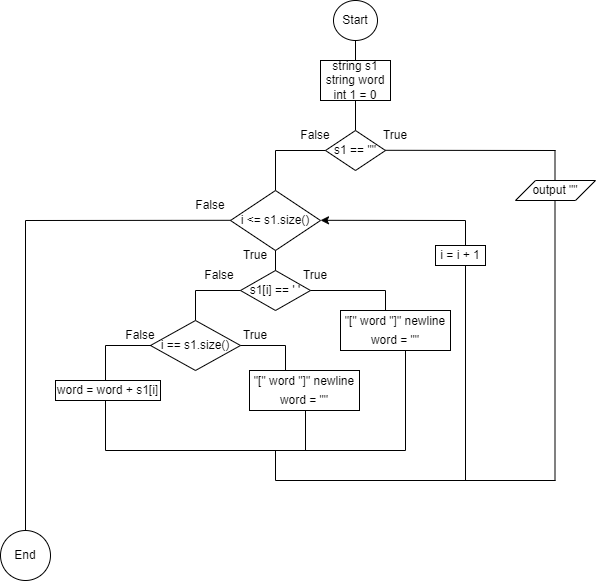

The diagram above was exported from draw.io. Its source (the exported page's mxGraphModel, read from the mxfile embedded in the PNG):
<mxGraphModel dx="1000" dy="530" grid="1" gridSize="10" guides="1" tooltips="1" connect="1" arrows="1" fold="1" page="1" pageScale="1" pageWidth="827" pageHeight="1169" math="0" shadow="0">
  <root>
    <mxCell id="0" />
    <mxCell id="1" parent="0" />
    <mxCell id="o_KEQJy_4mihAIJOxIjt-1" value="Start" style="ellipse;whiteSpace=wrap;html=1;" vertex="1" parent="1">
      <mxGeometry x="388" y="10" width="44" height="40" as="geometry" />
    </mxCell>
    <mxCell id="o_KEQJy_4mihAIJOxIjt-2" value="" style="endArrow=none;html=1;rounded=0;" edge="1" parent="1">
      <mxGeometry width="50" height="50" relative="1" as="geometry">
        <mxPoint x="410" y="70" as="sourcePoint" />
        <mxPoint x="410" y="50" as="targetPoint" />
      </mxGeometry>
    </mxCell>
    <mxCell id="o_KEQJy_4mihAIJOxIjt-3" value="string s1&lt;div&gt;string word&lt;/div&gt;&lt;div&gt;int 1 = 0&lt;/div&gt;" style="rounded=0;whiteSpace=wrap;html=1;" vertex="1" parent="1">
      <mxGeometry x="375" y="70" width="70" height="40" as="geometry" />
    </mxCell>
    <mxCell id="o_KEQJy_4mihAIJOxIjt-4" value="" style="endArrow=none;html=1;rounded=0;" edge="1" parent="1">
      <mxGeometry width="50" height="50" relative="1" as="geometry">
        <mxPoint x="410" y="140" as="sourcePoint" />
        <mxPoint x="410" y="110" as="targetPoint" />
      </mxGeometry>
    </mxCell>
    <mxCell id="o_KEQJy_4mihAIJOxIjt-5" value="s1 == &quot;&quot;" style="rhombus;whiteSpace=wrap;html=1;" vertex="1" parent="1">
      <mxGeometry x="380" y="140" width="60" height="40" as="geometry" />
    </mxCell>
    <mxCell id="o_KEQJy_4mihAIJOxIjt-6" value="" style="endArrow=none;html=1;rounded=0;" edge="1" parent="1">
      <mxGeometry width="50" height="50" relative="1" as="geometry">
        <mxPoint x="610" y="160" as="sourcePoint" />
        <mxPoint x="440" y="159.8" as="targetPoint" />
      </mxGeometry>
    </mxCell>
    <mxCell id="o_KEQJy_4mihAIJOxIjt-7" value="" style="endArrow=none;html=1;rounded=0;" edge="1" parent="1">
      <mxGeometry width="50" height="50" relative="1" as="geometry">
        <mxPoint x="609.5" y="190" as="sourcePoint" />
        <mxPoint x="609.5" y="160" as="targetPoint" />
      </mxGeometry>
    </mxCell>
    <mxCell id="o_KEQJy_4mihAIJOxIjt-8" value="True" style="text;html=1;align=center;verticalAlign=middle;whiteSpace=wrap;rounded=0;" vertex="1" parent="1">
      <mxGeometry x="420" y="130" width="60" height="30" as="geometry" />
    </mxCell>
    <mxCell id="o_KEQJy_4mihAIJOxIjt-9" value="output &quot;&quot;" style="shape=parallelogram;perimeter=parallelogramPerimeter;whiteSpace=wrap;html=1;fixedSize=1;" vertex="1" parent="1">
      <mxGeometry x="570" y="190" width="80" height="20" as="geometry" />
    </mxCell>
    <mxCell id="o_KEQJy_4mihAIJOxIjt-10" value="" style="endArrow=none;html=1;rounded=0;" edge="1" parent="1">
      <mxGeometry width="50" height="50" relative="1" as="geometry">
        <mxPoint x="330" y="160" as="sourcePoint" />
        <mxPoint x="380" y="160" as="targetPoint" />
      </mxGeometry>
    </mxCell>
    <mxCell id="o_KEQJy_4mihAIJOxIjt-11" value="False" style="text;html=1;align=center;verticalAlign=middle;whiteSpace=wrap;rounded=0;" vertex="1" parent="1">
      <mxGeometry x="340" y="130" width="60" height="30" as="geometry" />
    </mxCell>
    <mxCell id="o_KEQJy_4mihAIJOxIjt-12" value="" style="endArrow=none;html=1;rounded=0;exitX=0.5;exitY=0;exitDx=0;exitDy=0;" edge="1" parent="1" source="o_KEQJy_4mihAIJOxIjt-13">
      <mxGeometry width="50" height="50" relative="1" as="geometry">
        <mxPoint x="330" y="190" as="sourcePoint" />
        <mxPoint x="330" y="160" as="targetPoint" />
      </mxGeometry>
    </mxCell>
    <mxCell id="o_KEQJy_4mihAIJOxIjt-13" value="i &amp;lt;= s1.size()" style="rhombus;whiteSpace=wrap;html=1;" vertex="1" parent="1">
      <mxGeometry x="285" y="200" width="90" height="60" as="geometry" />
    </mxCell>
    <mxCell id="o_KEQJy_4mihAIJOxIjt-14" value="" style="endArrow=none;html=1;rounded=0;" edge="1" parent="1">
      <mxGeometry width="50" height="50" relative="1" as="geometry">
        <mxPoint x="330" y="280" as="sourcePoint" />
        <mxPoint x="330" y="260" as="targetPoint" />
      </mxGeometry>
    </mxCell>
    <mxCell id="o_KEQJy_4mihAIJOxIjt-15" value="True" style="text;html=1;align=center;verticalAlign=middle;whiteSpace=wrap;rounded=0;" vertex="1" parent="1">
      <mxGeometry x="280" y="250" width="60" height="30" as="geometry" />
    </mxCell>
    <mxCell id="o_KEQJy_4mihAIJOxIjt-16" value="s1[i] == ' '" style="rhombus;whiteSpace=wrap;html=1;" vertex="1" parent="1">
      <mxGeometry x="295" y="280" width="70" height="40" as="geometry" />
    </mxCell>
    <mxCell id="o_KEQJy_4mihAIJOxIjt-17" value="" style="endArrow=none;html=1;rounded=0;" edge="1" parent="1">
      <mxGeometry width="50" height="50" relative="1" as="geometry">
        <mxPoint x="440" y="300" as="sourcePoint" />
        <mxPoint x="365" y="300" as="targetPoint" />
      </mxGeometry>
    </mxCell>
    <mxCell id="o_KEQJy_4mihAIJOxIjt-18" value="" style="endArrow=none;html=1;rounded=0;" edge="1" parent="1">
      <mxGeometry width="50" height="50" relative="1" as="geometry">
        <mxPoint x="440" y="320" as="sourcePoint" />
        <mxPoint x="440" y="300" as="targetPoint" />
      </mxGeometry>
    </mxCell>
    <mxCell id="o_KEQJy_4mihAIJOxIjt-19" value="&lt;div style=&quot;line-height: 19px; white-space: pre;&quot;&gt;&lt;div style=&quot;&quot;&gt;&lt;font style=&quot;font-size: 12px;&quot; face=&quot;Helvetica&quot;&gt;&quot;[&quot; word &quot;]&quot; newline&lt;/font&gt;&lt;/div&gt;&lt;div style=&quot;&quot;&gt;&lt;span style=&quot;background-color: initial;&quot;&gt;word = &quot;&quot;&lt;/span&gt;&lt;/div&gt;&lt;/div&gt;" style="rounded=0;whiteSpace=wrap;html=1;" vertex="1" parent="1">
      <mxGeometry x="395" y="320" width="110" height="40" as="geometry" />
    </mxCell>
    <mxCell id="o_KEQJy_4mihAIJOxIjt-20" value="" style="endArrow=none;html=1;rounded=0;" edge="1" parent="1">
      <mxGeometry width="50" height="50" relative="1" as="geometry">
        <mxPoint x="250" y="300" as="sourcePoint" />
        <mxPoint x="295" y="300" as="targetPoint" />
      </mxGeometry>
    </mxCell>
    <mxCell id="o_KEQJy_4mihAIJOxIjt-21" value="" style="endArrow=none;html=1;rounded=0;" edge="1" parent="1">
      <mxGeometry width="50" height="50" relative="1" as="geometry">
        <mxPoint x="250" y="330" as="sourcePoint" />
        <mxPoint x="250" y="300" as="targetPoint" />
      </mxGeometry>
    </mxCell>
    <mxCell id="o_KEQJy_4mihAIJOxIjt-22" value="i == s1.size()" style="rhombus;whiteSpace=wrap;html=1;" vertex="1" parent="1">
      <mxGeometry x="205" y="330" width="90" height="50" as="geometry" />
    </mxCell>
    <mxCell id="o_KEQJy_4mihAIJOxIjt-23" value="True" style="text;html=1;align=center;verticalAlign=middle;whiteSpace=wrap;rounded=0;" vertex="1" parent="1">
      <mxGeometry x="340" y="270" width="60" height="30" as="geometry" />
    </mxCell>
    <mxCell id="o_KEQJy_4mihAIJOxIjt-24" value="False" style="text;html=1;align=center;verticalAlign=middle;whiteSpace=wrap;rounded=0;" vertex="1" parent="1">
      <mxGeometry x="244" y="270" width="60" height="30" as="geometry" />
    </mxCell>
    <mxCell id="o_KEQJy_4mihAIJOxIjt-25" value="" style="endArrow=none;html=1;rounded=0;" edge="1" parent="1">
      <mxGeometry width="50" height="50" relative="1" as="geometry">
        <mxPoint x="340" y="355" as="sourcePoint" />
        <mxPoint x="295" y="355" as="targetPoint" />
      </mxGeometry>
    </mxCell>
    <mxCell id="o_KEQJy_4mihAIJOxIjt-26" value="" style="endArrow=none;html=1;rounded=0;" edge="1" parent="1">
      <mxGeometry width="50" height="50" relative="1" as="geometry">
        <mxPoint x="340" y="380" as="sourcePoint" />
        <mxPoint x="340" y="355" as="targetPoint" />
      </mxGeometry>
    </mxCell>
    <mxCell id="o_KEQJy_4mihAIJOxIjt-27" value="&lt;div style=&quot;line-height: 19px; white-space: pre;&quot;&gt;&lt;div style=&quot;&quot;&gt;&lt;font style=&quot;font-size: 12px;&quot; face=&quot;Helvetica&quot;&gt;&quot;[&quot; word &quot;]&quot; newline&lt;/font&gt;&lt;/div&gt;&lt;div style=&quot;&quot;&gt;&lt;span style=&quot;background-color: initial;&quot;&gt;word = &quot;&quot;&lt;/span&gt;&lt;/div&gt;&lt;/div&gt;" style="rounded=0;whiteSpace=wrap;html=1;" vertex="1" parent="1">
      <mxGeometry x="304" y="380" width="110" height="40" as="geometry" />
    </mxCell>
    <mxCell id="o_KEQJy_4mihAIJOxIjt-28" value="True" style="text;html=1;align=center;verticalAlign=middle;whiteSpace=wrap;rounded=0;" vertex="1" parent="1">
      <mxGeometry x="280" y="330" width="60" height="30" as="geometry" />
    </mxCell>
    <mxCell id="o_KEQJy_4mihAIJOxIjt-29" value="" style="endArrow=none;html=1;rounded=0;" edge="1" parent="1">
      <mxGeometry width="50" height="50" relative="1" as="geometry">
        <mxPoint x="160" y="355" as="sourcePoint" />
        <mxPoint x="206" y="355" as="targetPoint" />
      </mxGeometry>
    </mxCell>
    <mxCell id="o_KEQJy_4mihAIJOxIjt-30" value="False" style="text;html=1;align=center;verticalAlign=middle;whiteSpace=wrap;rounded=0;" vertex="1" parent="1">
      <mxGeometry x="165" y="330" width="60" height="30" as="geometry" />
    </mxCell>
    <mxCell id="o_KEQJy_4mihAIJOxIjt-31" value="" style="endArrow=none;html=1;rounded=0;" edge="1" parent="1">
      <mxGeometry width="50" height="50" relative="1" as="geometry">
        <mxPoint x="160" y="390" as="sourcePoint" />
        <mxPoint x="160" y="355" as="targetPoint" />
      </mxGeometry>
    </mxCell>
    <mxCell id="o_KEQJy_4mihAIJOxIjt-32" value="word = word + s1[i]" style="rounded=0;whiteSpace=wrap;html=1;" vertex="1" parent="1">
      <mxGeometry x="110" y="390" width="105" height="20" as="geometry" />
    </mxCell>
    <mxCell id="o_KEQJy_4mihAIJOxIjt-33" value="" style="endArrow=none;html=1;rounded=0;" edge="1" parent="1">
      <mxGeometry width="50" height="50" relative="1" as="geometry">
        <mxPoint x="160" y="460" as="sourcePoint" />
        <mxPoint x="160" y="410" as="targetPoint" />
      </mxGeometry>
    </mxCell>
    <mxCell id="o_KEQJy_4mihAIJOxIjt-34" value="" style="endArrow=none;html=1;rounded=0;" edge="1" parent="1">
      <mxGeometry width="50" height="50" relative="1" as="geometry">
        <mxPoint x="360" y="460" as="sourcePoint" />
        <mxPoint x="360" y="420" as="targetPoint" />
      </mxGeometry>
    </mxCell>
    <mxCell id="o_KEQJy_4mihAIJOxIjt-35" value="" style="endArrow=none;html=1;rounded=0;" edge="1" parent="1">
      <mxGeometry width="50" height="50" relative="1" as="geometry">
        <mxPoint x="460" y="460" as="sourcePoint" />
        <mxPoint x="460" y="360" as="targetPoint" />
      </mxGeometry>
    </mxCell>
    <mxCell id="o_KEQJy_4mihAIJOxIjt-36" value="" style="endArrow=none;html=1;rounded=0;" edge="1" parent="1">
      <mxGeometry width="50" height="50" relative="1" as="geometry">
        <mxPoint x="460" y="460" as="sourcePoint" />
        <mxPoint x="160" y="460" as="targetPoint" />
      </mxGeometry>
    </mxCell>
    <mxCell id="o_KEQJy_4mihAIJOxIjt-37" value="" style="endArrow=none;html=1;rounded=0;" edge="1" parent="1">
      <mxGeometry width="50" height="50" relative="1" as="geometry">
        <mxPoint x="330" y="490" as="sourcePoint" />
        <mxPoint x="330" y="460" as="targetPoint" />
      </mxGeometry>
    </mxCell>
    <mxCell id="o_KEQJy_4mihAIJOxIjt-38" value="" style="endArrow=none;html=1;rounded=0;" edge="1" parent="1">
      <mxGeometry width="50" height="50" relative="1" as="geometry">
        <mxPoint x="610" y="490" as="sourcePoint" />
        <mxPoint x="330" y="490" as="targetPoint" />
      </mxGeometry>
    </mxCell>
    <mxCell id="o_KEQJy_4mihAIJOxIjt-39" value="" style="endArrow=none;html=1;rounded=0;" edge="1" parent="1">
      <mxGeometry width="50" height="50" relative="1" as="geometry">
        <mxPoint x="609.5" y="490" as="sourcePoint" />
        <mxPoint x="609.5" y="210" as="targetPoint" />
      </mxGeometry>
    </mxCell>
    <mxCell id="o_KEQJy_4mihAIJOxIjt-41" value="" style="endArrow=none;html=1;rounded=0;" edge="1" parent="1">
      <mxGeometry width="50" height="50" relative="1" as="geometry">
        <mxPoint x="520" y="490" as="sourcePoint" />
        <mxPoint x="520" y="230" as="targetPoint" />
      </mxGeometry>
    </mxCell>
    <mxCell id="o_KEQJy_4mihAIJOxIjt-42" value="" style="endArrow=classic;html=1;rounded=0;" edge="1" parent="1">
      <mxGeometry width="50" height="50" relative="1" as="geometry">
        <mxPoint x="520" y="230" as="sourcePoint" />
        <mxPoint x="375" y="229.81" as="targetPoint" />
      </mxGeometry>
    </mxCell>
    <mxCell id="o_KEQJy_4mihAIJOxIjt-43" value="i = i + 1" style="rounded=0;whiteSpace=wrap;html=1;" vertex="1" parent="1">
      <mxGeometry x="490" y="255" width="50" height="20" as="geometry" />
    </mxCell>
    <mxCell id="o_KEQJy_4mihAIJOxIjt-44" value="" style="endArrow=none;html=1;rounded=0;" edge="1" parent="1">
      <mxGeometry width="50" height="50" relative="1" as="geometry">
        <mxPoint x="80" y="230" as="sourcePoint" />
        <mxPoint x="285" y="229.81" as="targetPoint" />
      </mxGeometry>
    </mxCell>
    <mxCell id="o_KEQJy_4mihAIJOxIjt-45" value="" style="endArrow=none;html=1;rounded=0;" edge="1" parent="1">
      <mxGeometry width="50" height="50" relative="1" as="geometry">
        <mxPoint x="80" y="540" as="sourcePoint" />
        <mxPoint x="80" y="230" as="targetPoint" />
      </mxGeometry>
    </mxCell>
    <mxCell id="o_KEQJy_4mihAIJOxIjt-46" value="End" style="ellipse;whiteSpace=wrap;html=1;" vertex="1" parent="1">
      <mxGeometry x="55" y="540" width="50" height="50" as="geometry" />
    </mxCell>
    <mxCell id="o_KEQJy_4mihAIJOxIjt-47" value="False" style="text;html=1;align=center;verticalAlign=middle;whiteSpace=wrap;rounded=0;" vertex="1" parent="1">
      <mxGeometry x="235" y="200" width="60" height="30" as="geometry" />
    </mxCell>
  </root>
</mxGraphModel>